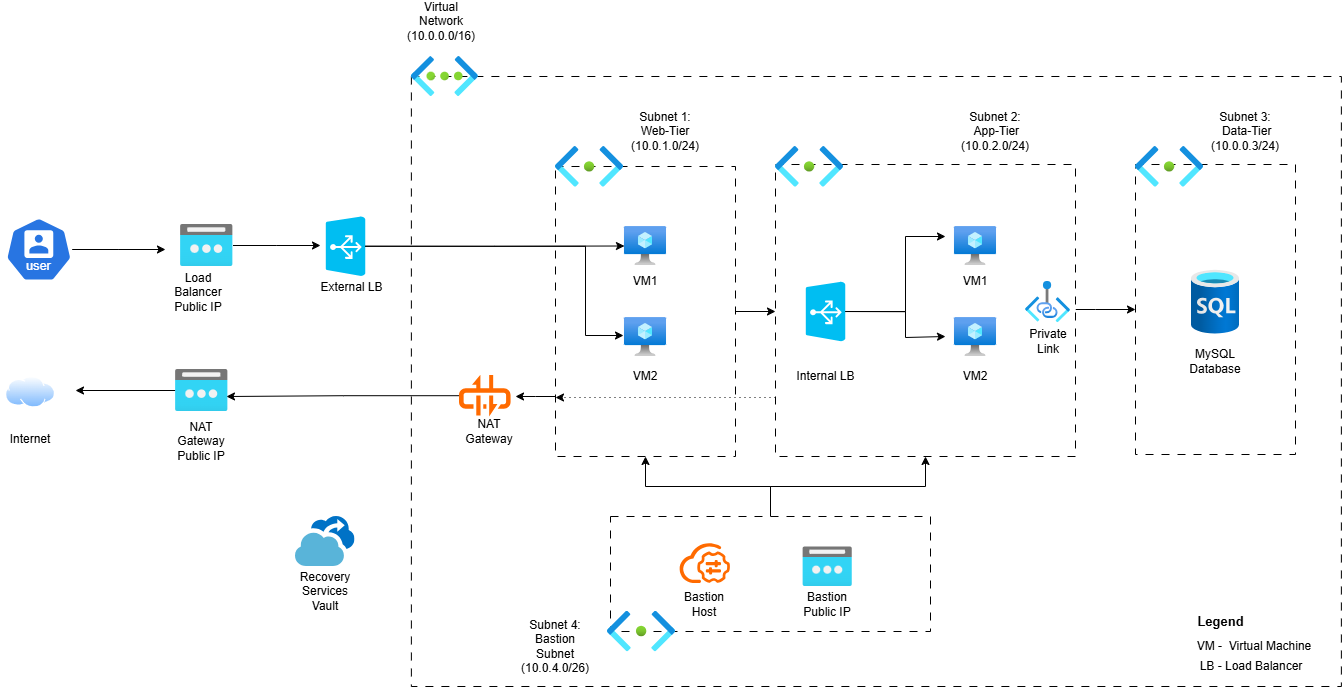

The diagram above was exported from draw.io. Its source (the exported page's mxGraphModel, read from the mxfile embedded in the PNG):
<mxGraphModel dx="2585" dy="1332" grid="1" gridSize="10" guides="1" tooltips="1" connect="1" arrows="1" fold="1" page="1" pageScale="1" pageWidth="1169" pageHeight="827" math="0" shadow="0">
  <root>
    <mxCell id="0" />
    <mxCell id="1" parent="0" />
    <mxCell id="P4uPCsQIL0DW_TB8vsk6-3" value="" style="rounded=0;whiteSpace=wrap;html=1;strokeColor=default;dashed=1;dashPattern=8 8;" parent="1" vertex="1">
      <mxGeometry x="265.88" y="170" width="930" height="610" as="geometry" />
    </mxCell>
    <mxCell id="P4uPCsQIL0DW_TB8vsk6-1" value="" style="image;aspect=fixed;html=1;points=[];align=center;fontSize=12;image=img/lib/azure2/networking/Virtual_Networks.svg;" parent="1" vertex="1">
      <mxGeometry x="265.88" y="150" width="67" height="40" as="geometry" />
    </mxCell>
    <mxCell id="P4uPCsQIL0DW_TB8vsk6-4" value="" style="rounded=0;whiteSpace=wrap;html=1;strokeColor=default;dashed=1;dashPattern=8 8;" parent="1" vertex="1">
      <mxGeometry x="410" y="260" width="180" height="290" as="geometry" />
    </mxCell>
    <mxCell id="P4uPCsQIL0DW_TB8vsk6-2" value="" style="image;aspect=fixed;html=1;points=[];align=center;fontSize=12;image=img/lib/azure2/networking/Subnet.svg;" parent="1" vertex="1">
      <mxGeometry x="410" y="240" width="68" height="40.72" as="geometry" />
    </mxCell>
    <mxCell id="P4uPCsQIL0DW_TB8vsk6-20" value="" style="edgeStyle=orthogonalEdgeStyle;rounded=0;orthogonalLoop=1;jettySize=auto;html=1;" parent="1" source="P4uPCsQIL0DW_TB8vsk6-5" target="P4uPCsQIL0DW_TB8vsk6-7" edge="1">
      <mxGeometry relative="1" as="geometry">
        <Array as="points">
          <mxPoint x="950" y="403" />
          <mxPoint x="950" y="403" />
        </Array>
      </mxGeometry>
    </mxCell>
    <mxCell id="P4uPCsQIL0DW_TB8vsk6-5" value="" style="rounded=0;whiteSpace=wrap;html=1;strokeColor=default;dashed=1;dashPattern=8 8;" parent="1" vertex="1">
      <mxGeometry x="630" y="258" width="300" height="292" as="geometry" />
    </mxCell>
    <mxCell id="P4uPCsQIL0DW_TB8vsk6-6" value="" style="image;aspect=fixed;html=1;points=[];align=center;fontSize=12;image=img/lib/azure2/networking/Subnet.svg;" parent="1" vertex="1">
      <mxGeometry x="630" y="240" width="68" height="40.72" as="geometry" />
    </mxCell>
    <mxCell id="P4uPCsQIL0DW_TB8vsk6-7" value="" style="rounded=0;whiteSpace=wrap;html=1;strokeColor=default;dashed=1;dashPattern=8 8;" parent="1" vertex="1">
      <mxGeometry x="990" y="258" width="160" height="290" as="geometry" />
    </mxCell>
    <mxCell id="P4uPCsQIL0DW_TB8vsk6-8" value="" style="image;aspect=fixed;html=1;points=[];align=center;fontSize=12;image=img/lib/azure2/networking/Subnet.svg;" parent="1" vertex="1">
      <mxGeometry x="990" y="240" width="68" height="40.72" as="geometry" />
    </mxCell>
    <mxCell id="P4uPCsQIL0DW_TB8vsk6-13" value="" style="image;aspect=fixed;html=1;points=[];align=center;fontSize=12;image=img/lib/azure2/databases/SQL_Database.svg;" parent="1" vertex="1">
      <mxGeometry x="1046" y="363.63" width="48" height="64" as="geometry" />
    </mxCell>
    <mxCell id="P4uPCsQIL0DW_TB8vsk6-14" value="" style="aspect=fixed;sketch=0;html=1;dashed=0;whitespace=wrap;verticalLabelPosition=bottom;verticalAlign=top;fillColor=#2875E2;strokeColor=#ffffff;points=[[0.005,0.63,0],[0.1,0.2,0],[0.9,0.2,0],[0.5,0,0],[0.995,0.63,0],[0.72,0.99,0],[0.5,1,0],[0.28,0.99,0]];shape=mxgraph.kubernetes.icon2;kubernetesLabel=1;prIcon=user" parent="1" vertex="1">
      <mxGeometry x="-140" y="311" width="66.67" height="64" as="geometry" />
    </mxCell>
    <mxCell id="P4uPCsQIL0DW_TB8vsk6-66" style="edgeStyle=orthogonalEdgeStyle;rounded=0;orthogonalLoop=1;jettySize=auto;html=1;exitX=0.5;exitY=1;exitDx=0;exitDy=0;exitPerimeter=0;" parent="1" source="P4uPCsQIL0DW_TB8vsk6-16" target="P4uPCsQIL0DW_TB8vsk6-59" edge="1">
      <mxGeometry relative="1" as="geometry" />
    </mxCell>
    <mxCell id="P4uPCsQIL0DW_TB8vsk6-16" value="" style="verticalLabelPosition=bottom;html=1;verticalAlign=top;align=center;strokeColor=none;fillColor=#00BEF2;shape=mxgraph.azure.azure_load_balancer;rotation=-90;" parent="1" vertex="1">
      <mxGeometry x="170" y="320" width="60" height="39.5" as="geometry" />
    </mxCell>
    <mxCell id="P4uPCsQIL0DW_TB8vsk6-106" style="edgeStyle=orthogonalEdgeStyle;rounded=0;orthogonalLoop=1;jettySize=auto;html=1;" parent="1" source="P4uPCsQIL0DW_TB8vsk6-21" edge="1">
      <mxGeometry relative="1" as="geometry">
        <Array as="points">
          <mxPoint x="760" y="405" />
          <mxPoint x="760" y="431" />
        </Array>
        <mxPoint x="800" y="430" as="targetPoint" />
      </mxGeometry>
    </mxCell>
    <mxCell id="P4uPCsQIL0DW_TB8vsk6-21" value="" style="verticalLabelPosition=bottom;html=1;verticalAlign=top;align=center;strokeColor=none;fillColor=#00BEF2;shape=mxgraph.azure.azure_load_balancer;rotation=-90;" parent="1" vertex="1">
      <mxGeometry x="650" y="385.25" width="60" height="39.5" as="geometry" />
    </mxCell>
    <mxCell id="P4uPCsQIL0DW_TB8vsk6-25" value="" style="endArrow=classic;html=1;rounded=0;exitX=1;exitY=0.5;exitDx=0;exitDy=0;" parent="1" source="P4uPCsQIL0DW_TB8vsk6-4" edge="1">
      <mxGeometry width="50" height="50" relative="1" as="geometry">
        <mxPoint x="800" y="340" as="sourcePoint" />
        <mxPoint x="630" y="405" as="targetPoint" />
      </mxGeometry>
    </mxCell>
    <mxCell id="P4uPCsQIL0DW_TB8vsk6-31" value="External LB" style="text;html=1;align=center;verticalAlign=middle;whiteSpace=wrap;rounded=0;" parent="1" vertex="1">
      <mxGeometry x="170" y="360.5" width="73" height="40" as="geometry" />
    </mxCell>
    <mxCell id="P4uPCsQIL0DW_TB8vsk6-32" value="Internal LB" style="text;html=1;align=center;verticalAlign=middle;whiteSpace=wrap;rounded=0;" parent="1" vertex="1">
      <mxGeometry x="643.5" y="450" width="73" height="40" as="geometry" />
    </mxCell>
    <mxCell id="P4uPCsQIL0DW_TB8vsk6-35" value="MySQL Database" style="text;html=1;align=center;verticalAlign=middle;whiteSpace=wrap;rounded=0;" parent="1" vertex="1">
      <mxGeometry x="1040" y="440" width="60" height="30" as="geometry" />
    </mxCell>
    <mxCell id="P4uPCsQIL0DW_TB8vsk6-36" value="Virtual Network&lt;div&gt;(10.0.0.0/16)&lt;/div&gt;" style="text;html=1;align=center;verticalAlign=middle;whiteSpace=wrap;rounded=0;" parent="1" vertex="1">
      <mxGeometry x="265.88" y="100" width="60" height="30" as="geometry" />
    </mxCell>
    <mxCell id="P4uPCsQIL0DW_TB8vsk6-37" value="Subnet 1: Web-Tier&lt;div&gt;(10.0.1.0/24)&lt;/div&gt;" style="text;html=1;align=center;verticalAlign=middle;whiteSpace=wrap;rounded=0;" parent="1" vertex="1">
      <mxGeometry x="490" y="210" width="60" height="30" as="geometry" />
    </mxCell>
    <mxCell id="P4uPCsQIL0DW_TB8vsk6-39" value="Subnet 2:&lt;div&gt;&amp;nbsp;App-Tier&lt;div&gt;(10.0.2.0/24)&lt;/div&gt;&lt;/div&gt;" style="text;html=1;align=center;verticalAlign=middle;whiteSpace=wrap;rounded=0;" parent="1" vertex="1">
      <mxGeometry x="820" y="210" width="60" height="30" as="geometry" />
    </mxCell>
    <mxCell id="P4uPCsQIL0DW_TB8vsk6-40" value="Subnet 3:&lt;div&gt;&amp;nbsp;Data-Tier&lt;div&gt;(10.0.0.3/24)&lt;/div&gt;&lt;/div&gt;" style="text;html=1;align=center;verticalAlign=middle;whiteSpace=wrap;rounded=0;" parent="1" vertex="1">
      <mxGeometry x="1070" y="210" width="60" height="30" as="geometry" />
    </mxCell>
    <mxCell id="P4uPCsQIL0DW_TB8vsk6-50" value="" style="image;sketch=0;aspect=fixed;html=1;points=[];align=center;fontSize=12;image=img/lib/mscae/Backup.svg;" parent="1" vertex="1">
      <mxGeometry x="150" y="610" width="59.52" height="50" as="geometry" />
    </mxCell>
    <mxCell id="P4uPCsQIL0DW_TB8vsk6-51" value="Recovery Services Vault" style="text;html=1;align=center;verticalAlign=middle;whiteSpace=wrap;rounded=0;" parent="1" vertex="1">
      <mxGeometry x="150" y="670" width="60" height="30" as="geometry" />
    </mxCell>
    <mxCell id="P4uPCsQIL0DW_TB8vsk6-59" value="" style="image;aspect=fixed;html=1;points=[];align=center;fontSize=12;image=img/lib/azure2/compute/Virtual_Machine.svg;" parent="1" vertex="1">
      <mxGeometry x="478.97" y="320" width="42.05" height="39" as="geometry" />
    </mxCell>
    <mxCell id="P4uPCsQIL0DW_TB8vsk6-60" value="" style="image;aspect=fixed;html=1;points=[];align=center;fontSize=12;image=img/lib/azure2/compute/Virtual_Machine.svg;" parent="1" vertex="1">
      <mxGeometry x="478.97" y="411" width="42.05" height="39" as="geometry" />
    </mxCell>
    <mxCell id="P4uPCsQIL0DW_TB8vsk6-61" value="" style="points=[];aspect=fixed;html=1;align=center;shadow=0;dashed=0;fillColor=#FF6A00;strokeColor=none;shape=mxgraph.alibaba_cloud.nat_gateway;" parent="1" vertex="1">
      <mxGeometry x="313.5" y="468.3" width="51.6" height="41.699999999999996" as="geometry" />
    </mxCell>
    <mxCell id="P4uPCsQIL0DW_TB8vsk6-63" value="VM1" style="text;html=1;align=center;verticalAlign=middle;whiteSpace=wrap;rounded=0;" parent="1" vertex="1">
      <mxGeometry x="470" y="360" width="60" height="30" as="geometry" />
    </mxCell>
    <mxCell id="P4uPCsQIL0DW_TB8vsk6-64" value="VM2" style="text;html=1;align=center;verticalAlign=middle;whiteSpace=wrap;rounded=0;" parent="1" vertex="1">
      <mxGeometry x="470" y="455" width="60" height="30" as="geometry" />
    </mxCell>
    <mxCell id="P4uPCsQIL0DW_TB8vsk6-65" value="NAT Gateway" style="text;html=1;align=center;verticalAlign=middle;whiteSpace=wrap;rounded=0;" parent="1" vertex="1">
      <mxGeometry x="313.5" y="510" width="60" height="30" as="geometry" />
    </mxCell>
    <mxCell id="P4uPCsQIL0DW_TB8vsk6-67" style="edgeStyle=orthogonalEdgeStyle;rounded=0;orthogonalLoop=1;jettySize=auto;html=1;entryX=-0.023;entryY=0.462;entryDx=0;entryDy=0;entryPerimeter=0;" parent="1" source="P4uPCsQIL0DW_TB8vsk6-16" target="P4uPCsQIL0DW_TB8vsk6-60" edge="1">
      <mxGeometry relative="1" as="geometry">
        <Array as="points">
          <mxPoint x="440" y="340" />
          <mxPoint x="440" y="429" />
        </Array>
      </mxGeometry>
    </mxCell>
    <mxCell id="P4uPCsQIL0DW_TB8vsk6-68" value="" style="image;aspect=fixed;html=1;points=[];align=center;fontSize=12;image=img/lib/azure2/networking/Public_IP_Addresses.svg;" parent="1" vertex="1">
      <mxGeometry x="35" y="318" width="52.5" height="42" as="geometry" />
    </mxCell>
    <mxCell id="P4uPCsQIL0DW_TB8vsk6-80" style="edgeStyle=orthogonalEdgeStyle;rounded=0;orthogonalLoop=1;jettySize=auto;html=1;" parent="1" source="P4uPCsQIL0DW_TB8vsk6-69" edge="1">
      <mxGeometry relative="1" as="geometry">
        <mxPoint x="-70" y="484" as="targetPoint" />
      </mxGeometry>
    </mxCell>
    <mxCell id="P4uPCsQIL0DW_TB8vsk6-69" value="" style="image;aspect=fixed;html=1;points=[];align=center;fontSize=12;image=img/lib/azure2/networking/Public_IP_Addresses.svg;" parent="1" vertex="1">
      <mxGeometry x="30" y="463" width="52.5" height="42" as="geometry" />
    </mxCell>
    <mxCell id="P4uPCsQIL0DW_TB8vsk6-70" value="Load Balancer Public IP" style="text;html=1;align=center;verticalAlign=middle;whiteSpace=wrap;rounded=0;" parent="1" vertex="1">
      <mxGeometry x="22.5" y="371" width="60" height="30" as="geometry" />
    </mxCell>
    <mxCell id="P4uPCsQIL0DW_TB8vsk6-71" value="NAT Gateway Public IP" style="text;html=1;align=center;verticalAlign=middle;whiteSpace=wrap;rounded=0;" parent="1" vertex="1">
      <mxGeometry x="26.25" y="520" width="60" height="30" as="geometry" />
    </mxCell>
    <mxCell id="P4uPCsQIL0DW_TB8vsk6-75" style="edgeStyle=orthogonalEdgeStyle;rounded=0;orthogonalLoop=1;jettySize=auto;html=1;entryX=0.971;entryY=0.643;entryDx=0;entryDy=0;entryPerimeter=0;" parent="1" source="P4uPCsQIL0DW_TB8vsk6-61" target="P4uPCsQIL0DW_TB8vsk6-69" edge="1">
      <mxGeometry relative="1" as="geometry" />
    </mxCell>
    <mxCell id="P4uPCsQIL0DW_TB8vsk6-78" style="edgeStyle=orthogonalEdgeStyle;rounded=0;orthogonalLoop=1;jettySize=auto;html=1;entryX=0.19;entryY=0.5;entryDx=0;entryDy=0;entryPerimeter=0;" parent="1" source="P4uPCsQIL0DW_TB8vsk6-14" edge="1">
      <mxGeometry relative="1" as="geometry">
        <mxPoint x="19.97499999999991" y="343" as="targetPoint" />
      </mxGeometry>
    </mxCell>
    <mxCell id="P4uPCsQIL0DW_TB8vsk6-79" style="edgeStyle=orthogonalEdgeStyle;rounded=0;orthogonalLoop=1;jettySize=auto;html=1;" parent="1" source="P4uPCsQIL0DW_TB8vsk6-68" edge="1">
      <mxGeometry relative="1" as="geometry">
        <mxPoint x="175" y="339" as="targetPoint" />
      </mxGeometry>
    </mxCell>
    <mxCell id="P4uPCsQIL0DW_TB8vsk6-81" value="" style="image;aspect=fixed;perimeter=ellipsePerimeter;html=1;align=center;shadow=0;dashed=0;spacingTop=3;image=img/lib/active_directory/internet_cloud.svg;" parent="1" vertex="1">
      <mxGeometry x="-140" y="470" width="50" height="31.5" as="geometry" />
    </mxCell>
    <mxCell id="P4uPCsQIL0DW_TB8vsk6-82" value="" style="image;aspect=fixed;html=1;points=[];align=center;fontSize=12;image=img/lib/azure2/compute/Virtual_Machine.svg;" parent="1" vertex="1">
      <mxGeometry x="808.97" y="320" width="42.05" height="39" as="geometry" />
    </mxCell>
    <mxCell id="P4uPCsQIL0DW_TB8vsk6-83" value="" style="image;aspect=fixed;html=1;points=[];align=center;fontSize=12;image=img/lib/azure2/compute/Virtual_Machine.svg;" parent="1" vertex="1">
      <mxGeometry x="808.97" y="411" width="42.05" height="39" as="geometry" />
    </mxCell>
    <mxCell id="P4uPCsQIL0DW_TB8vsk6-84" value="VM1" style="text;html=1;align=center;verticalAlign=middle;whiteSpace=wrap;rounded=0;" parent="1" vertex="1">
      <mxGeometry x="800" y="360" width="60" height="30" as="geometry" />
    </mxCell>
    <mxCell id="P4uPCsQIL0DW_TB8vsk6-85" value="VM2" style="text;html=1;align=center;verticalAlign=middle;whiteSpace=wrap;rounded=0;" parent="1" vertex="1">
      <mxGeometry x="800" y="455" width="60" height="30" as="geometry" />
    </mxCell>
    <mxCell id="P4uPCsQIL0DW_TB8vsk6-101" style="edgeStyle=orthogonalEdgeStyle;rounded=0;orthogonalLoop=1;jettySize=auto;html=1;entryX=0.5;entryY=1;entryDx=0;entryDy=0;" parent="1" source="P4uPCsQIL0DW_TB8vsk6-87" target="P4uPCsQIL0DW_TB8vsk6-4" edge="1">
      <mxGeometry relative="1" as="geometry" />
    </mxCell>
    <mxCell id="P4uPCsQIL0DW_TB8vsk6-102" style="edgeStyle=orthogonalEdgeStyle;rounded=0;orthogonalLoop=1;jettySize=auto;html=1;" parent="1" source="P4uPCsQIL0DW_TB8vsk6-87" target="P4uPCsQIL0DW_TB8vsk6-5" edge="1">
      <mxGeometry relative="1" as="geometry" />
    </mxCell>
    <mxCell id="P4uPCsQIL0DW_TB8vsk6-87" value="" style="rounded=0;whiteSpace=wrap;html=1;strokeColor=default;dashed=1;dashPattern=8 8;" parent="1" vertex="1">
      <mxGeometry x="465" y="610" width="320" height="115" as="geometry" />
    </mxCell>
    <mxCell id="P4uPCsQIL0DW_TB8vsk6-88" value="" style="image;aspect=fixed;html=1;points=[];align=center;fontSize=12;image=img/lib/azure2/networking/Subnet.svg;" parent="1" vertex="1">
      <mxGeometry x="462" y="704.64" width="68" height="40.72" as="geometry" />
    </mxCell>
    <mxCell id="P4uPCsQIL0DW_TB8vsk6-89" value="Subnet 4: Bastion Subnet&lt;div&gt;(10.0.4.0/26)&lt;/div&gt;" style="text;html=1;align=center;verticalAlign=middle;whiteSpace=wrap;rounded=0;" parent="1" vertex="1">
      <mxGeometry x="380" y="725" width="60" height="30" as="geometry" />
    </mxCell>
    <mxCell id="P4uPCsQIL0DW_TB8vsk6-90" value="" style="points=[];aspect=fixed;html=1;align=center;shadow=0;dashed=0;fillColor=#FF6A00;strokeColor=none;shape=mxgraph.alibaba_cloud.bastionhost;" parent="1" vertex="1">
      <mxGeometry x="534" y="636.6" width="50.4" height="39.900000000000006" as="geometry" />
    </mxCell>
    <mxCell id="P4uPCsQIL0DW_TB8vsk6-91" value="" style="image;aspect=fixed;html=1;points=[];align=center;fontSize=12;image=img/lib/azure2/networking/Public_IP_Addresses.svg;" parent="1" vertex="1">
      <mxGeometry x="657.5" y="640.5" width="49.38" height="39.5" as="geometry" />
    </mxCell>
    <mxCell id="P4uPCsQIL0DW_TB8vsk6-92" value="Bastion Public IP" style="text;html=1;align=center;verticalAlign=middle;whiteSpace=wrap;rounded=0;" parent="1" vertex="1">
      <mxGeometry x="652.19" y="682.5" width="60" height="30" as="geometry" />
    </mxCell>
    <mxCell id="P4uPCsQIL0DW_TB8vsk6-93" value="Bastion Host" style="text;html=1;align=center;verticalAlign=middle;whiteSpace=wrap;rounded=0;" parent="1" vertex="1">
      <mxGeometry x="529.1999999999999" y="682.5" width="60" height="30" as="geometry" />
    </mxCell>
    <mxCell id="P4uPCsQIL0DW_TB8vsk6-105" style="edgeStyle=orthogonalEdgeStyle;rounded=0;orthogonalLoop=1;jettySize=auto;html=1;" parent="1" source="P4uPCsQIL0DW_TB8vsk6-21" edge="1">
      <mxGeometry relative="1" as="geometry">
        <mxPoint x="800" y="330" as="targetPoint" />
        <Array as="points">
          <mxPoint x="760" y="405" />
          <mxPoint x="760" y="330" />
        </Array>
      </mxGeometry>
    </mxCell>
    <mxCell id="u3PGDuM4kvKh6hg2jc7Q-1" value="" style="image;aspect=fixed;html=1;points=[];align=center;fontSize=12;image=img/lib/azure2/networking/Private_Link.svg;" parent="1" vertex="1">
      <mxGeometry x="880" y="375" width="45" height="41.25" as="geometry" />
    </mxCell>
    <mxCell id="u3PGDuM4kvKh6hg2jc7Q-2" value="Private Link" style="text;html=1;align=center;verticalAlign=middle;whiteSpace=wrap;rounded=0;" parent="1" vertex="1">
      <mxGeometry x="872.5" y="420" width="60" height="30" as="geometry" />
    </mxCell>
    <mxCell id="9-ZNkx_bbIRNtKxCzosc-1" style="edgeStyle=orthogonalEdgeStyle;rounded=0;orthogonalLoop=1;jettySize=auto;html=1;entryX=1.095;entryY=0.52;entryDx=0;entryDy=0;entryPerimeter=0;" edge="1" parent="1" source="P4uPCsQIL0DW_TB8vsk6-4" target="P4uPCsQIL0DW_TB8vsk6-61">
      <mxGeometry relative="1" as="geometry">
        <mxPoint x="380" y="481" as="targetPoint" />
        <Array as="points">
          <mxPoint x="390" y="490" />
          <mxPoint x="390" y="490" />
        </Array>
      </mxGeometry>
    </mxCell>
    <mxCell id="9-ZNkx_bbIRNtKxCzosc-2" style="edgeStyle=orthogonalEdgeStyle;rounded=0;orthogonalLoop=1;jettySize=auto;html=1;dashed=1;dashPattern=1 4;" edge="1" parent="1" source="P4uPCsQIL0DW_TB8vsk6-5">
      <mxGeometry relative="1" as="geometry">
        <mxPoint x="410" y="491" as="targetPoint" />
        <Array as="points">
          <mxPoint x="540" y="491" />
          <mxPoint x="540" y="491" />
        </Array>
      </mxGeometry>
    </mxCell>
    <mxCell id="9-ZNkx_bbIRNtKxCzosc-3" value="Internet" style="text;html=1;align=center;verticalAlign=middle;whiteSpace=wrap;rounded=0;" vertex="1" parent="1">
      <mxGeometry x="-145" y="518" width="60" height="30" as="geometry" />
    </mxCell>
    <mxCell id="9-ZNkx_bbIRNtKxCzosc-10" value="&lt;b&gt;Legend&lt;/b&gt;" style="text;html=1;align=center;verticalAlign=middle;resizable=0;points=[];autosize=1;strokeColor=none;fillColor=none;fontSize=13;" vertex="1" parent="1">
      <mxGeometry x="1040" y="700" width="70" height="30" as="geometry" />
    </mxCell>
    <mxCell id="9-ZNkx_bbIRNtKxCzosc-12" value="VM -&amp;nbsp; Virtual Machine" style="text;html=1;align=center;verticalAlign=middle;whiteSpace=wrap;rounded=0;" vertex="1" parent="1">
      <mxGeometry x="1049" y="725" width="120" height="30" as="geometry" />
    </mxCell>
    <mxCell id="9-ZNkx_bbIRNtKxCzosc-13" value="LB - Load Balancer" style="text;html=1;align=center;verticalAlign=middle;whiteSpace=wrap;rounded=0;" vertex="1" parent="1">
      <mxGeometry x="1046" y="745.36" width="120" height="30" as="geometry" />
    </mxCell>
  </root>
</mxGraphModel>